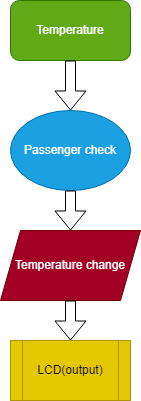

The diagram above was exported from draw.io. Its source (the exported page's mxGraphModel, read from the mxfile embedded in the PNG):
<mxGraphModel dx="1038" dy="579" grid="1" gridSize="10" guides="1" tooltips="1" connect="1" arrows="1" fold="1" page="1" pageScale="1" pageWidth="1200" pageHeight="1920" math="0" shadow="0">
  <root>
    <mxCell id="0" />
    <mxCell id="1" parent="0" />
    <mxCell id="nh7oxAlwxX6Kz4ZWOtTi-19" value="Temperature" style="rounded=1;whiteSpace=wrap;html=1;fillColor=#60a917;fontColor=#ffffff;strokeColor=#2D7600;" vertex="1" parent="1">
      <mxGeometry x="490" y="90" width="120" height="60" as="geometry" />
    </mxCell>
    <mxCell id="nh7oxAlwxX6Kz4ZWOtTi-20" value="Passenger check" style="ellipse;whiteSpace=wrap;html=1;fillColor=#1ba1e2;fontColor=#ffffff;strokeColor=#006EAF;" vertex="1" parent="1">
      <mxGeometry x="490" y="200" width="120" height="80" as="geometry" />
    </mxCell>
    <mxCell id="nh7oxAlwxX6Kz4ZWOtTi-21" value="Temperature change" style="shape=parallelogram;perimeter=parallelogramPerimeter;whiteSpace=wrap;html=1;fixedSize=1;fillColor=#a20025;fontColor=#ffffff;strokeColor=#6F0000;" vertex="1" parent="1">
      <mxGeometry x="480" y="320" width="140" height="70" as="geometry" />
    </mxCell>
    <mxCell id="nh7oxAlwxX6Kz4ZWOtTi-22" value="LCD(output)" style="shape=process;whiteSpace=wrap;html=1;backgroundOutline=1;fillColor=#e3c800;fontColor=#000000;strokeColor=#B09500;" vertex="1" parent="1">
      <mxGeometry x="490" y="430" width="120" height="60" as="geometry" />
    </mxCell>
    <mxCell id="nh7oxAlwxX6Kz4ZWOtTi-23" value="" style="shape=flexArrow;endArrow=classic;html=1;rounded=0;exitX=0.5;exitY=1;exitDx=0;exitDy=0;entryX=0.5;entryY=0;entryDx=0;entryDy=0;" edge="1" parent="1" source="nh7oxAlwxX6Kz4ZWOtTi-19" target="nh7oxAlwxX6Kz4ZWOtTi-20">
      <mxGeometry width="50" height="50" relative="1" as="geometry">
        <mxPoint x="500" y="300" as="sourcePoint" />
        <mxPoint x="550" y="200" as="targetPoint" />
      </mxGeometry>
    </mxCell>
    <mxCell id="nh7oxAlwxX6Kz4ZWOtTi-24" value="" style="shape=flexArrow;endArrow=classic;html=1;rounded=0;entryX=0.5;entryY=0;entryDx=0;entryDy=0;exitX=0.5;exitY=1;exitDx=0;exitDy=0;" edge="1" parent="1" source="nh7oxAlwxX6Kz4ZWOtTi-20" target="nh7oxAlwxX6Kz4ZWOtTi-21">
      <mxGeometry width="50" height="50" relative="1" as="geometry">
        <mxPoint x="500" y="300" as="sourcePoint" />
        <mxPoint x="550" y="250" as="targetPoint" />
      </mxGeometry>
    </mxCell>
    <mxCell id="nh7oxAlwxX6Kz4ZWOtTi-25" value="" style="shape=flexArrow;endArrow=classic;html=1;rounded=0;entryX=0.5;entryY=0;entryDx=0;entryDy=0;exitX=0.5;exitY=1;exitDx=0;exitDy=0;" edge="1" parent="1" source="nh7oxAlwxX6Kz4ZWOtTi-21" target="nh7oxAlwxX6Kz4ZWOtTi-22">
      <mxGeometry width="50" height="50" relative="1" as="geometry">
        <mxPoint x="500" y="300" as="sourcePoint" />
        <mxPoint x="550" y="250" as="targetPoint" />
      </mxGeometry>
    </mxCell>
  </root>
</mxGraphModel>